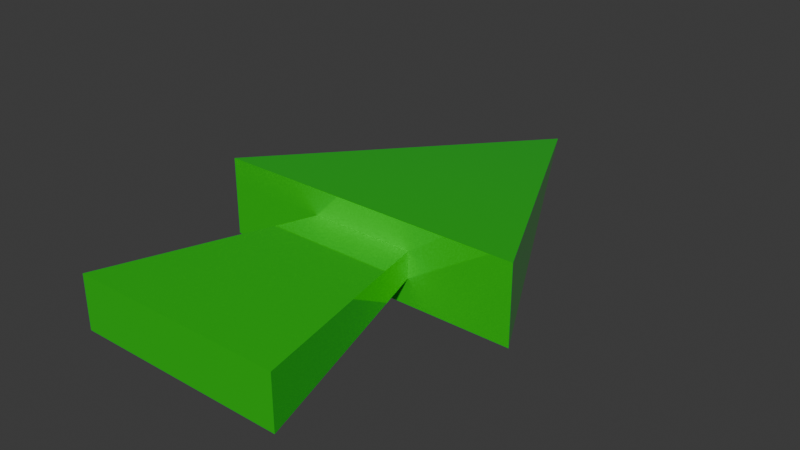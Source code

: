 # Source: arrow.blend  (saved by Blender 4.1.24; exported with 4.5.12 LTS)
import bpy
from mathutils import Matrix  # noqa: F401  (used for matrix-valued properties, if any)

bpy.ops.wm.read_factory_settings(use_empty=True)
scene = bpy.context.scene
scene.name = 'Scene'

# ---- collections
col_collection = bpy.data.collections.new('Collection'); scene.collection.children.link(col_collection)

# ---- materials (node trees are filled in below, after node groups)
mat_material = bpy.data.materials.new('Material')
mat_material.alpha_threshold = 0.0
mat_material.use_transparent_shadow = False
mat_material.roughness = 0.5
mat_material.line_color = (0.0, 0.0, 0.0, 1.0)

# ---- material node trees
mat_material.use_nodes = True; mat_material.node_tree.nodes.clear()
_N = mat_material.node_tree.nodes; _L = mat_material.node_tree.links
n0 = _N.new('ShaderNodeOutputMaterial'); n0.name = 'Material Output'; n0.location = (300, 300)
n1 = _N.new('ShaderNodeBsdfPrincipled'); n1.name = 'Principled BSDF'; n1.location = (10, 300)
n1.inputs[0].default_value = (0.02492, 0.8001, 0.02912, 1.0)
n1.inputs[1].default_value = 0.35
n1.inputs[2].default_value = 0.05
n1.inputs[3].default_value = 1.45
_L.new(n1.outputs[0], n0.inputs[0])
n0.is_active_output = True

# ---- world
world_world = bpy.data.worlds.new('World'); scene.world = world_world
world_world.use_nodes = True; world_world.node_tree.nodes.clear()
_N = world_world.node_tree.nodes; _L = world_world.node_tree.links
n0 = _N.new('ShaderNodeOutputWorld'); n0.name = 'World Output'; n0.location = (300, 300)
n1 = _N.new('ShaderNodeBackground'); n1.name = 'Background'; n1.location = (10, 300)
n1.inputs[0].default_value = (0.05088, 0.05088, 0.05088, 1.0)
_L.new(n1.outputs[0], n0.inputs[0])
n0.is_active_output = True
world_world.color = (0.05088, 0.05088, 0.05088)
world_world.use_sun_shadow = False
world_world.sun_shadow_jitter_overblur = 0.0

# ---- meshes
me_cube = bpy.data.meshes.new('Cube')
me_cube.from_pydata([(0.5, 1.0, 0.5), (0.5, 1.0, -0.5), (1.0, -1.0, 1.0), (1.0, -1.0, -1.0), (-0.5, 1.0, 0.5), (-0.5, 1.0, -0.5), (-1.0, -1.0, 1.0), (-1.0, -1.0, -1.0), (1.5, 1.0, 1.5), (1.5, 1.0, -1.5), (-1.5, 1.0, 1.5), (-1.5, 1.0, -1.5), (0.0, 4.0, 0.0)], [], [(0, 4, 6, 2), (3, 2, 6, 7), (7, 6, 4, 5), (5, 1, 3, 7), (1, 0, 2, 3), (0, 1, 9, 8), (10, 8, 12), (5, 4, 10, 11), (1, 5, 11, 9), (4, 0, 8, 10), (8, 9, 12), (11, 10, 12), (9, 11, 12)])
_uv = me_cube.uv_layers.new(name='UVMap')
_uv.uv.foreach_set('vector', [0.625, 0.5, 0.875, 0.5, 0.875, 0.75, 0.625, 0.75, 0.375, 0.75, 0.625, 0.75, 0.625, 1.0, 0.375, 1.0, 0.375, 0.0, 0.625, 0.0, 0.625, 0.25, 0.375, 0.25, 0.125, 0.5, 0.375, 0.5, 0.375, 0.75, 0.125, 0.75, 0.375, 0.5, 0.625, 0.5, 0.625, 0.75, 0.375, 0.75, 0.625, 0.5, 0.375, 0.5, 0.375, 0.5, 0.625, 0.5, 0.875, 0.5, 0.625, 0.5, 0.875, 0.5, 0.375, 0.25, 0.625, 0.25, 0.625, 0.25, 0.375, 0.25, 0.375, 0.5, 0.125, 0.5, 0.125, 0.5, 0.375, 0.5, 0.875, 0.5, 0.625, 0.5, 0.625, 0.5, 0.875, 0.5, 0.625, 0.5, 0.375, 0.5, 0.625, 0.5, 0.375, 0.25, 0.625, 0.25, 0.375, 0.25, 0.375, 0.5, 0.125, 0.5, 0.375, 0.5])
me_cube.materials.append(mat_material)
me_cube.use_mirror_vertex_groups = False
me_cube.update()

# ---- objects
ob_cube = bpy.data.objects.new('Cube', me_cube)

# ---- transforms, parenting, visibility, modifiers, constraints
ob_cube.location = (0.0, 0.0, 0.0)
ob_cube.scale = (1.0, 1.0, 0.25)
ob_cube.lock_rotations_4d = False
ob_cube.empty_display_type = 'ARROWS'
ob_cube.lineart.crease_threshold = 0.0

# ---- collection membership
col_collection.objects.link(ob_cube)

# ---- scene / render settings (as saved in the file)
scene.frame_start = 1; scene.frame_end = 250; scene.frame_set(1)
scene.render.engine = 'BLENDER_EEVEE_NEXT'
scene.cycles.sampling_pattern = 'TABULATED_SOBOL'
scene.eevee.ray_tracing_options.trace_max_roughness = 0.0
bpy.context.view_layer.update()

# ---- added for rendering (the .blend has no active camera and no usable light): camera, sun
cam_auto = bpy.data.cameras.new('AutoCamera')
cam_auto.lens = 50.0
cam_auto.sensor_width = 36.0
cam_auto.clip_end = 1000.0
ob_auto_camera = bpy.data.objects.new('AutoCamera', cam_auto)
scene.collection.objects.link(ob_auto_camera)
ob_auto_camera.location = (5.43938, -5.02726, 4.35151)
ob_auto_camera.rotation_euler = (1.09748, -7.21219e-08, 0.694738)
scene.camera = ob_auto_camera
light_auto_sun = bpy.data.lights.new('AutoSun', 'SUN')
light_auto_sun.energy = 3.0
light_auto_sun.angle = 0.0523599
ob_auto_sun = bpy.data.objects.new('AutoSun', light_auto_sun)
scene.collection.objects.link(ob_auto_sun)
ob_auto_sun.rotation_euler = (0.872665, 0.174533, 0.523599)
bpy.context.view_layer.update()

